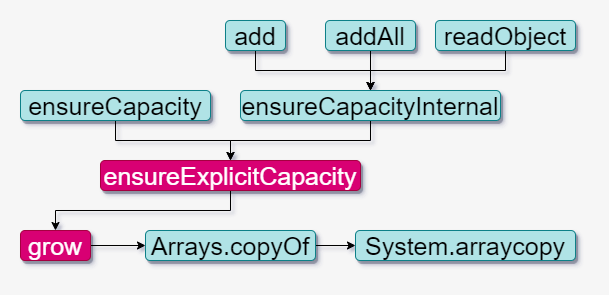

The diagram above was exported from draw.io. Its source (the exported page's mxGraphModel, read from the mxfile embedded in the PNG):
<mxGraphModel dx="1024" dy="592" grid="1" gridSize="10" guides="1" tooltips="1" connect="1" arrows="1" fold="1" page="1" pageScale="1" pageWidth="827" pageHeight="1169" background="#F6F6F6" math="0" shadow="0">
  <root>
    <mxCell id="0" />
    <mxCell id="1" parent="0" />
    <mxCell id="KTXUH28krG1wUkhPZ9fz-20" style="edgeStyle=orthogonalEdgeStyle;rounded=0;orthogonalLoop=1;jettySize=auto;html=1;exitX=0.5;exitY=1;exitDx=0;exitDy=0;fontSize=25;fontColor=#FFFFFF;" edge="1" parent="1" source="KTXUH28krG1wUkhPZ9fz-2" target="KTXUH28krG1wUkhPZ9fz-19">
      <mxGeometry relative="1" as="geometry" />
    </mxCell>
    <mxCell id="KTXUH28krG1wUkhPZ9fz-2" value="ensureCapacityInternal" style="text;html=1;strokeColor=#0e8088;align=center;verticalAlign=middle;whiteSpace=wrap;rounded=1;fontSize=25;fillColor=#b0e3e6;shadow=1;glass=0;" vertex="1" parent="1">
      <mxGeometry x="395" y="250" width="260" height="30" as="geometry" />
    </mxCell>
    <mxCell id="KTXUH28krG1wUkhPZ9fz-27" style="edgeStyle=orthogonalEdgeStyle;rounded=0;orthogonalLoop=1;jettySize=auto;html=1;exitX=1;exitY=0.5;exitDx=0;exitDy=0;fontSize=25;fontColor=#FFFFFF;" edge="1" parent="1" source="KTXUH28krG1wUkhPZ9fz-3" target="KTXUH28krG1wUkhPZ9fz-4">
      <mxGeometry relative="1" as="geometry" />
    </mxCell>
    <mxCell id="KTXUH28krG1wUkhPZ9fz-3" value="grow" style="text;html=1;strokeColor=#A50040;fillColor=#d80073;align=center;verticalAlign=middle;whiteSpace=wrap;rounded=1;shadow=1;fontSize=25;glass=0;fontColor=#ffffff;" vertex="1" parent="1">
      <mxGeometry x="175" y="390" width="70" height="30" as="geometry" />
    </mxCell>
    <mxCell id="KTXUH28krG1wUkhPZ9fz-28" style="edgeStyle=orthogonalEdgeStyle;rounded=0;orthogonalLoop=1;jettySize=auto;html=1;exitX=1;exitY=0.5;exitDx=0;exitDy=0;fontSize=25;fontColor=#FFFFFF;" edge="1" parent="1" source="KTXUH28krG1wUkhPZ9fz-4">
      <mxGeometry relative="1" as="geometry">
        <mxPoint x="510" y="405" as="targetPoint" />
      </mxGeometry>
    </mxCell>
    <mxCell id="KTXUH28krG1wUkhPZ9fz-4" value="Arrays.copyOf" style="text;html=1;strokeColor=#0e8088;fillColor=#b0e3e6;align=center;verticalAlign=middle;whiteSpace=wrap;rounded=1;shadow=1;fontSize=25;glass=0;" vertex="1" parent="1">
      <mxGeometry x="300" y="390" width="170" height="30" as="geometry" />
    </mxCell>
    <mxCell id="KTXUH28krG1wUkhPZ9fz-6" value="System.arraycopy" style="text;html=1;strokeColor=#0e8088;fillColor=#b0e3e6;align=center;verticalAlign=middle;whiteSpace=wrap;rounded=1;shadow=1;fontSize=25;glass=0;" vertex="1" parent="1">
      <mxGeometry x="510" y="390" width="220" height="30" as="geometry" />
    </mxCell>
    <mxCell id="KTXUH28krG1wUkhPZ9fz-23" style="edgeStyle=orthogonalEdgeStyle;rounded=0;orthogonalLoop=1;jettySize=auto;html=1;exitX=0.5;exitY=1;exitDx=0;exitDy=0;fontSize=25;fontColor=#FFFFFF;" edge="1" parent="1" source="KTXUH28krG1wUkhPZ9fz-7" target="KTXUH28krG1wUkhPZ9fz-2">
      <mxGeometry relative="1" as="geometry" />
    </mxCell>
    <mxCell id="KTXUH28krG1wUkhPZ9fz-7" value="add" style="text;html=1;strokeColor=#0e8088;fillColor=#b0e3e6;align=center;verticalAlign=middle;whiteSpace=wrap;rounded=1;shadow=1;fontSize=25;glass=0;" vertex="1" parent="1">
      <mxGeometry x="380" y="180" width="60" height="30" as="geometry" />
    </mxCell>
    <mxCell id="KTXUH28krG1wUkhPZ9fz-26" style="edgeStyle=orthogonalEdgeStyle;rounded=0;orthogonalLoop=1;jettySize=auto;html=1;exitX=0.5;exitY=1;exitDx=0;exitDy=0;fontSize=25;fontColor=#FFFFFF;" edge="1" parent="1" source="KTXUH28krG1wUkhPZ9fz-8" target="KTXUH28krG1wUkhPZ9fz-2">
      <mxGeometry relative="1" as="geometry" />
    </mxCell>
    <mxCell id="KTXUH28krG1wUkhPZ9fz-8" value="addAll" style="text;html=1;strokeColor=#0e8088;fillColor=#b0e3e6;align=center;verticalAlign=middle;whiteSpace=wrap;rounded=1;shadow=1;fontSize=25;glass=0;" vertex="1" parent="1">
      <mxGeometry x="480" y="180" width="90" height="30" as="geometry" />
    </mxCell>
    <mxCell id="KTXUH28krG1wUkhPZ9fz-25" style="edgeStyle=orthogonalEdgeStyle;rounded=0;orthogonalLoop=1;jettySize=auto;html=1;exitX=0.5;exitY=1;exitDx=0;exitDy=0;fontSize=25;fontColor=#FFFFFF;" edge="1" parent="1" source="KTXUH28krG1wUkhPZ9fz-9" target="KTXUH28krG1wUkhPZ9fz-2">
      <mxGeometry relative="1" as="geometry" />
    </mxCell>
    <mxCell id="KTXUH28krG1wUkhPZ9fz-9" value="readObject" style="text;html=1;strokeColor=#0e8088;fillColor=#b0e3e6;align=center;verticalAlign=middle;whiteSpace=wrap;rounded=1;shadow=1;fontSize=25;glass=0;" vertex="1" parent="1">
      <mxGeometry x="590" y="180" width="140" height="30" as="geometry" />
    </mxCell>
    <mxCell id="KTXUH28krG1wUkhPZ9fz-21" style="edgeStyle=orthogonalEdgeStyle;rounded=0;orthogonalLoop=1;jettySize=auto;html=1;exitX=0.5;exitY=1;exitDx=0;exitDy=0;entryX=0.5;entryY=0;entryDx=0;entryDy=0;fontSize=25;fontColor=#FFFFFF;" edge="1" parent="1" source="KTXUH28krG1wUkhPZ9fz-10" target="KTXUH28krG1wUkhPZ9fz-19">
      <mxGeometry relative="1" as="geometry" />
    </mxCell>
    <mxCell id="KTXUH28krG1wUkhPZ9fz-10" value="ensureCapacity" style="text;html=1;strokeColor=#0e8088;fillColor=#b0e3e6;align=center;verticalAlign=middle;whiteSpace=wrap;rounded=1;shadow=1;fontSize=25;glass=0;" vertex="1" parent="1">
      <mxGeometry x="175" y="250" width="190" height="30" as="geometry" />
    </mxCell>
    <mxCell id="KTXUH28krG1wUkhPZ9fz-22" style="edgeStyle=orthogonalEdgeStyle;rounded=0;orthogonalLoop=1;jettySize=auto;html=1;exitX=0.5;exitY=1;exitDx=0;exitDy=0;entryX=0.5;entryY=0;entryDx=0;entryDy=0;fontSize=25;fontColor=#FFFFFF;" edge="1" parent="1" source="KTXUH28krG1wUkhPZ9fz-19" target="KTXUH28krG1wUkhPZ9fz-3">
      <mxGeometry relative="1" as="geometry" />
    </mxCell>
    <mxCell id="KTXUH28krG1wUkhPZ9fz-19" value="ensureExplicitCapacity" style="text;html=1;strokeColor=#A50040;align=center;verticalAlign=middle;whiteSpace=wrap;rounded=1;fontSize=25;fillColor=#d80073;shadow=1;glass=0;fontColor=#ffffff;" vertex="1" parent="1">
      <mxGeometry x="255" y="320" width="260" height="30" as="geometry" />
    </mxCell>
  </root>
</mxGraphModel>